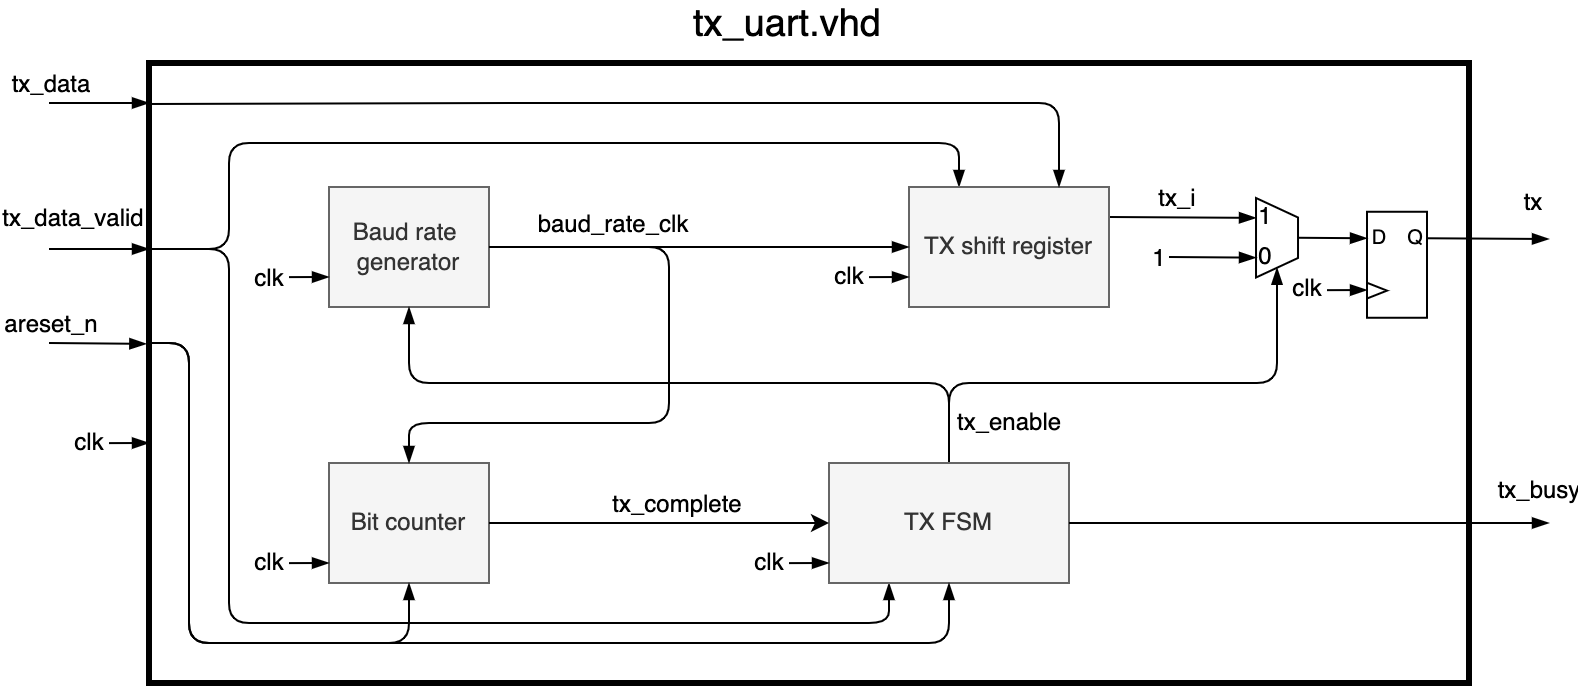

The diagram above was exported from draw.io. Its source (the exported page's mxGraphModel, read from the mxfile embedded in the PNG):
<mxGraphModel dx="1649" dy="687" grid="1" gridSize="10" guides="1" tooltips="1" connect="1" arrows="1" fold="1" page="1" pageScale="1" pageWidth="827" pageHeight="1169" math="0" shadow="0">
  <root>
    <mxCell id="0" />
    <mxCell id="1" parent="0" />
    <mxCell id="11" value="" style="rounded=0;whiteSpace=wrap;html=1;gradientColor=none;fillColor=none;strokeWidth=3;" parent="1" vertex="1">
      <mxGeometry x="100" y="150" width="660" height="310" as="geometry" />
    </mxCell>
    <mxCell id="17" style="edgeStyle=none;html=1;entryX=0.25;entryY=0;entryDx=0;entryDy=0;endArrow=blockThin;endFill=1;" parent="1" target="5" edge="1">
      <mxGeometry relative="1" as="geometry">
        <mxPoint x="100" y="243" as="sourcePoint" />
        <Array as="points">
          <mxPoint x="140" y="243" />
          <mxPoint x="140" y="220" />
          <mxPoint x="140" y="190" />
          <mxPoint x="300" y="190" />
          <mxPoint x="505" y="190" />
        </Array>
      </mxGeometry>
    </mxCell>
    <mxCell id="18" style="edgeStyle=none;html=1;entryX=0.25;entryY=1;entryDx=0;entryDy=0;endArrow=blockThin;endFill=1;" parent="1" target="6" edge="1">
      <mxGeometry relative="1" as="geometry">
        <mxPoint x="100" y="243" as="sourcePoint" />
        <Array as="points">
          <mxPoint x="140" y="243" />
          <mxPoint x="140" y="340" />
          <mxPoint x="140" y="430" />
          <mxPoint x="320" y="430" />
          <mxPoint x="470" y="430" />
        </Array>
      </mxGeometry>
    </mxCell>
    <mxCell id="19" value="&lt;font style=&quot;font-size: 12px&quot;&gt;tx&lt;/font&gt;" style="edgeStyle=none;html=1;exitX=1;exitY=0.25;exitDx=0;exitDy=0;endArrow=blockThin;endFill=1;" parent="1" source="84" edge="1">
      <mxGeometry x="0.7317" y="18" relative="1" as="geometry">
        <mxPoint x="800" y="238" as="targetPoint" />
        <mxPoint x="740" y="238" as="sourcePoint" />
        <mxPoint as="offset" />
      </mxGeometry>
    </mxCell>
    <mxCell id="3" value="Baud rate &lt;br&gt;generator" style="rounded=0;whiteSpace=wrap;html=1;fillColor=#f5f5f5;fontColor=#333333;strokeColor=#666666;" parent="1" vertex="1">
      <mxGeometry x="190" y="212" width="80" height="60" as="geometry" />
    </mxCell>
    <mxCell id="4" value="Bit counter" style="rounded=0;whiteSpace=wrap;html=1;fillColor=#f5f5f5;fontColor=#333333;strokeColor=#666666;" parent="1" vertex="1">
      <mxGeometry x="190" y="350" width="80" height="60" as="geometry" />
    </mxCell>
    <mxCell id="26" style="edgeStyle=none;html=1;exitX=1;exitY=0.25;exitDx=0;exitDy=0;entryX=0.25;entryY=1;entryDx=0;entryDy=0;endArrow=blockThin;endFill=1;strokeWidth=1;strokeColor=default;" parent="1" source="5" target="7" edge="1">
      <mxGeometry relative="1" as="geometry">
        <mxPoint x="550" y="220" as="sourcePoint" />
        <Array as="points" />
      </mxGeometry>
    </mxCell>
    <mxCell id="39" value="&lt;font style=&quot;font-size: 12px&quot;&gt;tx_i&lt;/font&gt;" style="edgeLabel;html=1;align=center;verticalAlign=middle;resizable=0;points=[];" parent="26" vertex="1" connectable="0">
      <mxGeometry x="-0.0633" relative="1" as="geometry">
        <mxPoint y="-10" as="offset" />
      </mxGeometry>
    </mxCell>
    <mxCell id="5" value="TX shift register" style="rounded=0;whiteSpace=wrap;html=1;fillColor=#f5f5f5;fontColor=#333333;strokeColor=#666666;" parent="1" vertex="1">
      <mxGeometry x="480" y="212" width="100" height="60" as="geometry" />
    </mxCell>
    <mxCell id="8" style="edgeStyle=none;html=1;exitX=0.5;exitY=0;exitDx=0;exitDy=0;entryX=1;entryY=0.5;entryDx=0;entryDy=0;endArrow=blockThin;endFill=1;" parent="1" source="6" target="7" edge="1">
      <mxGeometry relative="1" as="geometry">
        <Array as="points">
          <mxPoint x="500" y="310" />
          <mxPoint x="580" y="310" />
          <mxPoint x="664" y="310" />
        </Array>
      </mxGeometry>
    </mxCell>
    <mxCell id="9" value="&lt;font style=&quot;font-size: 12px&quot;&gt;tx_enable&lt;/font&gt;" style="edgeLabel;html=1;align=center;verticalAlign=middle;resizable=0;points=[];" parent="8" vertex="1" connectable="0">
      <mxGeometry x="0.3674" y="-1" relative="1" as="geometry">
        <mxPoint x="-110" y="18" as="offset" />
      </mxGeometry>
    </mxCell>
    <mxCell id="10" style="edgeStyle=none;html=1;exitX=0.5;exitY=0;exitDx=0;exitDy=0;entryX=0.5;entryY=1;entryDx=0;entryDy=0;endArrow=blockThin;endFill=1;" parent="1" source="6" target="3" edge="1">
      <mxGeometry relative="1" as="geometry">
        <Array as="points">
          <mxPoint x="500" y="310" />
          <mxPoint x="380" y="310" />
          <mxPoint x="230" y="310" />
        </Array>
      </mxGeometry>
    </mxCell>
    <mxCell id="6" value="TX FSM" style="rounded=0;whiteSpace=wrap;html=1;fillColor=#f5f5f5;fontColor=#333333;strokeColor=#666666;" parent="1" vertex="1">
      <mxGeometry x="440" y="350" width="120" height="60" as="geometry" />
    </mxCell>
    <mxCell id="85" style="edgeStyle=none;rounded=1;html=1;exitX=0.5;exitY=0;exitDx=0;exitDy=0;entryX=0;entryY=0.25;entryDx=0;entryDy=0;fontSize=12;endArrow=blockThin;endFill=1;strokeColor=default;strokeWidth=1;" parent="1" source="7" target="84" edge="1">
      <mxGeometry relative="1" as="geometry" />
    </mxCell>
    <mxCell id="7" value="" style="shape=trapezoid;perimeter=trapezoidPerimeter;whiteSpace=wrap;html=1;fixedSize=1;rotation=90;size=9.75;" parent="1" vertex="1">
      <mxGeometry x="644.13" y="226.88" width="39.75" height="21" as="geometry" />
    </mxCell>
    <mxCell id="13" style="edgeStyle=none;html=1;endArrow=blockThin;endFill=1;" parent="1" edge="1">
      <mxGeometry relative="1" as="geometry">
        <mxPoint x="100" y="243" as="targetPoint" />
        <mxPoint x="50" y="243" as="sourcePoint" />
        <Array as="points">
          <mxPoint x="90" y="243" />
        </Array>
      </mxGeometry>
    </mxCell>
    <mxCell id="14" value="&lt;font style=&quot;font-size: 12px&quot;&gt;tx_data_valid&lt;/font&gt;" style="edgeLabel;html=1;align=center;verticalAlign=middle;resizable=0;points=[];" parent="13" vertex="1" connectable="0">
      <mxGeometry x="-0.4583" relative="1" as="geometry">
        <mxPoint x="-3" y="-16" as="offset" />
      </mxGeometry>
    </mxCell>
    <mxCell id="31" value="" style="endArrow=blockThin;html=1;strokeColor=default;strokeWidth=1;entryX=0.75;entryY=1;entryDx=0;entryDy=0;endFill=1;" parent="1" target="7" edge="1">
      <mxGeometry width="50" height="50" relative="1" as="geometry">
        <mxPoint x="610" y="247" as="sourcePoint" />
        <mxPoint x="644.13" y="247.88" as="targetPoint" />
        <Array as="points" />
      </mxGeometry>
    </mxCell>
    <mxCell id="32" value="&lt;font style=&quot;font-size: 12px&quot;&gt;1&lt;/font&gt;" style="edgeLabel;html=1;align=center;verticalAlign=middle;resizable=0;points=[];" parent="31" vertex="1" connectable="0">
      <mxGeometry x="-0.3856" y="1" relative="1" as="geometry">
        <mxPoint x="-19" y="1" as="offset" />
      </mxGeometry>
    </mxCell>
    <mxCell id="33" value="1" style="text;html=1;resizable=0;autosize=1;align=center;verticalAlign=middle;points=[];fillColor=none;strokeColor=none;rounded=0;" parent="1" vertex="1">
      <mxGeometry x="648" y="217" width="20" height="20" as="geometry" />
    </mxCell>
    <mxCell id="35" value="0" style="text;html=1;resizable=0;autosize=1;align=center;verticalAlign=middle;points=[];fillColor=none;strokeColor=none;rounded=0;" parent="1" vertex="1">
      <mxGeometry x="648" y="237" width="20" height="20" as="geometry" />
    </mxCell>
    <mxCell id="37" value="" style="endArrow=classic;html=1;rounded=0;strokeColor=default;strokeWidth=1;entryX=0;entryY=0.5;entryDx=0;entryDy=0;exitX=1;exitY=0.5;exitDx=0;exitDy=0;" parent="1" source="4" target="6" edge="1">
      <mxGeometry width="50" height="50" relative="1" as="geometry">
        <mxPoint x="560" y="260" as="sourcePoint" />
        <mxPoint x="610" y="210" as="targetPoint" />
      </mxGeometry>
    </mxCell>
    <mxCell id="38" value="&lt;font style=&quot;font-size: 12px&quot;&gt;tx_complete&lt;/font&gt;" style="edgeLabel;html=1;align=center;verticalAlign=middle;resizable=0;points=[];" parent="37" vertex="1" connectable="0">
      <mxGeometry x="0.32" y="1" relative="1" as="geometry">
        <mxPoint x="-19" y="-9" as="offset" />
      </mxGeometry>
    </mxCell>
    <mxCell id="40" value="" style="endArrow=blockThin;html=1;rounded=1;strokeColor=default;strokeWidth=1;entryX=0.75;entryY=0;entryDx=0;entryDy=0;exitX=-0.002;exitY=0.066;exitDx=0;exitDy=0;exitPerimeter=0;endFill=1;" parent="1" source="11" target="5" edge="1">
      <mxGeometry x="-1" y="10" width="50" height="50" relative="1" as="geometry">
        <mxPoint x="50" y="170" as="sourcePoint" />
        <mxPoint x="330" y="200" as="targetPoint" />
        <Array as="points">
          <mxPoint x="290" y="170" />
          <mxPoint x="555" y="170" />
        </Array>
        <mxPoint as="offset" />
      </mxGeometry>
    </mxCell>
    <mxCell id="41" value="&lt;font style=&quot;font-size: 19px&quot;&gt;tx_uart.vhd&lt;/font&gt;" style="text;html=1;resizable=0;autosize=1;align=center;verticalAlign=middle;points=[];fillColor=none;strokeColor=none;rounded=0;" parent="1" vertex="1">
      <mxGeometry x="364" y="120" width="110" height="20" as="geometry" />
    </mxCell>
    <mxCell id="42" value="" style="endArrow=blockThin;html=1;rounded=1;fontSize=19;strokeColor=default;strokeWidth=1;exitX=1;exitY=0.5;exitDx=0;exitDy=0;endFill=1;" parent="1" source="6" edge="1">
      <mxGeometry width="50" height="50" relative="1" as="geometry">
        <mxPoint x="350" y="350" as="sourcePoint" />
        <mxPoint x="800" y="380" as="targetPoint" />
      </mxGeometry>
    </mxCell>
    <mxCell id="43" value="&lt;font style=&quot;font-size: 12px&quot;&gt;tx_busy&lt;/font&gt;" style="edgeLabel;html=1;align=center;verticalAlign=middle;resizable=0;points=[];fontSize=19;" parent="42" vertex="1" connectable="0">
      <mxGeometry x="0.7623" y="-2" relative="1" as="geometry">
        <mxPoint x="23" y="-22" as="offset" />
      </mxGeometry>
    </mxCell>
    <mxCell id="44" style="edgeStyle=none;html=1;entryX=0.5;entryY=1;entryDx=0;entryDy=0;endArrow=blockThin;endFill=1;" parent="1" target="6" edge="1">
      <mxGeometry relative="1" as="geometry">
        <mxPoint x="100" y="290" as="sourcePoint" />
        <mxPoint x="510" y="420" as="targetPoint" />
        <Array as="points">
          <mxPoint x="120" y="290" />
          <mxPoint x="120" y="350" />
          <mxPoint x="120" y="440" />
          <mxPoint x="330" y="440" />
          <mxPoint x="500" y="440" />
        </Array>
      </mxGeometry>
    </mxCell>
    <mxCell id="49" value="" style="endArrow=blockThin;html=1;rounded=1;fontSize=12;strokeColor=default;strokeWidth=1;entryX=-0.002;entryY=0.453;entryDx=0;entryDy=0;entryPerimeter=0;endFill=1;" parent="1" target="11" edge="1">
      <mxGeometry width="50" height="50" relative="1" as="geometry">
        <mxPoint x="50" y="290" as="sourcePoint" />
        <mxPoint x="400" y="300" as="targetPoint" />
      </mxGeometry>
    </mxCell>
    <mxCell id="50" value="areset_n" style="edgeLabel;html=1;align=center;verticalAlign=middle;resizable=0;points=[];fontSize=12;" parent="49" vertex="1" connectable="0">
      <mxGeometry x="-0.5604" y="3" relative="1" as="geometry">
        <mxPoint x="-11" y="-7" as="offset" />
      </mxGeometry>
    </mxCell>
    <mxCell id="51" value="" style="endArrow=blockThin;html=1;rounded=1;fontSize=12;strokeColor=default;strokeWidth=1;endFill=1;" parent="1" edge="1">
      <mxGeometry width="50" height="50" relative="1" as="geometry">
        <mxPoint x="50" y="170" as="sourcePoint" />
        <mxPoint x="100" y="170" as="targetPoint" />
      </mxGeometry>
    </mxCell>
    <mxCell id="52" value="tx_data" style="edgeLabel;html=1;align=center;verticalAlign=middle;resizable=0;points=[];fontSize=12;" parent="51" vertex="1" connectable="0">
      <mxGeometry x="-0.4033" y="3" relative="1" as="geometry">
        <mxPoint x="-15" y="-7" as="offset" />
      </mxGeometry>
    </mxCell>
    <mxCell id="59" style="edgeStyle=none;rounded=1;html=1;exitX=1;exitY=0.5;exitDx=0;exitDy=0;fontSize=12;endArrow=blockThin;endFill=1;strokeColor=default;strokeWidth=1;" parent="1" source="3" edge="1">
      <mxGeometry relative="1" as="geometry">
        <mxPoint x="407" y="237.37999999999988" as="sourcePoint" />
        <mxPoint x="480" y="242" as="targetPoint" />
        <Array as="points" />
      </mxGeometry>
    </mxCell>
    <mxCell id="67" style="edgeStyle=none;rounded=1;html=1;entryX=0.5;entryY=0;entryDx=0;entryDy=0;fontSize=10;endArrow=blockThin;endFill=1;strokeColor=default;strokeWidth=1;exitX=1;exitY=0.5;exitDx=0;exitDy=0;" parent="1" source="3" target="4" edge="1">
      <mxGeometry relative="1" as="geometry">
        <mxPoint x="410" y="240" as="sourcePoint" />
        <Array as="points">
          <mxPoint x="360" y="242" />
          <mxPoint x="360" y="280" />
          <mxPoint x="360" y="330" />
          <mxPoint x="230" y="330" />
        </Array>
      </mxGeometry>
    </mxCell>
    <mxCell id="69" value="&lt;font style=&quot;font-size: 12px&quot;&gt;baud_rate_clk&lt;/font&gt;" style="edgeLabel;html=1;align=center;verticalAlign=middle;resizable=0;points=[];fontSize=10;" parent="67" vertex="1" connectable="0">
      <mxGeometry x="-0.6666" y="1" relative="1" as="geometry">
        <mxPoint x="6" y="-11" as="offset" />
      </mxGeometry>
    </mxCell>
    <mxCell id="73" value="" style="endArrow=blockThin;html=1;rounded=1;fontSize=10;strokeColor=default;strokeWidth=1;entryX=0;entryY=0.5;entryDx=0;entryDy=0;endFill=1;" parent="1" edge="1">
      <mxGeometry width="50" height="50" relative="1" as="geometry">
        <mxPoint x="170" y="257.06" as="sourcePoint" />
        <mxPoint x="190" y="256.99999999999994" as="targetPoint" />
      </mxGeometry>
    </mxCell>
    <mxCell id="74" value="&lt;font style=&quot;font-size: 12px&quot;&gt;clk&lt;/font&gt;" style="edgeLabel;html=1;align=center;verticalAlign=middle;resizable=0;points=[];fontSize=10;" parent="73" vertex="1" connectable="0">
      <mxGeometry x="-0.5695" y="1" relative="1" as="geometry">
        <mxPoint x="-14" y="1" as="offset" />
      </mxGeometry>
    </mxCell>
    <mxCell id="75" value="" style="endArrow=blockThin;html=1;rounded=1;fontSize=10;strokeColor=default;strokeWidth=1;entryX=0;entryY=0.5;entryDx=0;entryDy=0;endFill=1;" parent="1" edge="1">
      <mxGeometry width="50" height="50" relative="1" as="geometry">
        <mxPoint x="170" y="400.05999999999983" as="sourcePoint" />
        <mxPoint x="190" y="400.0000000000001" as="targetPoint" />
      </mxGeometry>
    </mxCell>
    <mxCell id="76" value="&lt;font style=&quot;font-size: 12px&quot;&gt;clk&lt;/font&gt;" style="edgeLabel;html=1;align=center;verticalAlign=middle;resizable=0;points=[];fontSize=10;" parent="75" vertex="1" connectable="0">
      <mxGeometry x="-0.5695" y="1" relative="1" as="geometry">
        <mxPoint x="-14" as="offset" />
      </mxGeometry>
    </mxCell>
    <mxCell id="77" value="" style="endArrow=blockThin;html=1;rounded=1;fontSize=10;strokeColor=default;strokeWidth=1;entryX=0;entryY=0.5;entryDx=0;entryDy=0;endFill=1;" parent="1" edge="1">
      <mxGeometry width="50" height="50" relative="1" as="geometry">
        <mxPoint x="420" y="400.05999999999983" as="sourcePoint" />
        <mxPoint x="440" y="400.0000000000001" as="targetPoint" />
      </mxGeometry>
    </mxCell>
    <mxCell id="78" value="&lt;font style=&quot;font-size: 12px&quot;&gt;clk&lt;/font&gt;" style="edgeLabel;html=1;align=center;verticalAlign=middle;resizable=0;points=[];fontSize=10;" parent="77" vertex="1" connectable="0">
      <mxGeometry x="-0.5695" y="1" relative="1" as="geometry">
        <mxPoint x="-14" as="offset" />
      </mxGeometry>
    </mxCell>
    <mxCell id="79" value="" style="endArrow=blockThin;html=1;rounded=1;fontSize=10;strokeColor=default;strokeWidth=1;entryX=0;entryY=0.5;entryDx=0;entryDy=0;endFill=1;" parent="1" edge="1">
      <mxGeometry width="50" height="50" relative="1" as="geometry">
        <mxPoint x="460" y="257.05999999999983" as="sourcePoint" />
        <mxPoint x="480" y="257.0000000000001" as="targetPoint" />
      </mxGeometry>
    </mxCell>
    <mxCell id="80" value="&lt;font style=&quot;font-size: 12px&quot;&gt;clk&lt;/font&gt;" style="edgeLabel;html=1;align=center;verticalAlign=middle;resizable=0;points=[];fontSize=10;" parent="79" vertex="1" connectable="0">
      <mxGeometry x="-0.5695" y="1" relative="1" as="geometry">
        <mxPoint x="-14" as="offset" />
      </mxGeometry>
    </mxCell>
    <mxCell id="81" value="" style="endArrow=blockThin;html=1;rounded=1;fontSize=10;strokeColor=default;strokeWidth=1;entryX=0;entryY=0.5;entryDx=0;entryDy=0;endFill=1;" parent="1" edge="1">
      <mxGeometry width="50" height="50" relative="1" as="geometry">
        <mxPoint x="80.00000000000011" y="340.05999999999983" as="sourcePoint" />
        <mxPoint x="100.00000000000011" y="340.0000000000001" as="targetPoint" />
      </mxGeometry>
    </mxCell>
    <mxCell id="82" value="&lt;font style=&quot;font-size: 12px&quot;&gt;clk&lt;/font&gt;" style="edgeLabel;html=1;align=center;verticalAlign=middle;resizable=0;points=[];fontSize=10;" parent="81" vertex="1" connectable="0">
      <mxGeometry x="-0.5695" y="1" relative="1" as="geometry">
        <mxPoint x="-14" as="offset" />
      </mxGeometry>
    </mxCell>
    <mxCell id="84" value="" style="rounded=0;whiteSpace=wrap;html=1;fontSize=12;strokeWidth=1;fillColor=none;gradientColor=none;" parent="1" vertex="1">
      <mxGeometry x="709" y="224.38" width="30" height="53" as="geometry" />
    </mxCell>
    <mxCell id="86" value="&lt;font style=&quot;font-size: 10px&quot;&gt;Q&lt;/font&gt;" style="text;html=1;resizable=0;autosize=1;align=center;verticalAlign=middle;points=[];fillColor=none;strokeColor=none;rounded=0;fontSize=12;" parent="1" vertex="1">
      <mxGeometry x="723" y="226.88" width="20" height="20" as="geometry" />
    </mxCell>
    <mxCell id="87" value="&lt;font style=&quot;font-size: 10px&quot;&gt;D&lt;/font&gt;" style="text;html=1;resizable=0;autosize=1;align=center;verticalAlign=middle;points=[];fillColor=none;strokeColor=none;rounded=0;fontSize=12;" parent="1" vertex="1">
      <mxGeometry x="705" y="226.88" width="20" height="20" as="geometry" />
    </mxCell>
    <mxCell id="88" value="" style="triangle;whiteSpace=wrap;html=1;fontSize=10;strokeWidth=1;fillColor=none;gradientColor=none;" parent="1" vertex="1">
      <mxGeometry x="709" y="259.88" width="10" height="7.88" as="geometry" />
    </mxCell>
    <mxCell id="89" value="" style="endArrow=blockThin;html=1;rounded=1;fontSize=10;strokeColor=default;strokeWidth=1;entryX=0;entryY=0.5;entryDx=0;entryDy=0;endFill=1;" parent="1" edge="1">
      <mxGeometry x="0.1" width="50" height="50" relative="1" as="geometry">
        <mxPoint x="689" y="263.58" as="sourcePoint" />
        <mxPoint x="709" y="263.5199999999999" as="targetPoint" />
        <mxPoint as="offset" />
      </mxGeometry>
    </mxCell>
    <mxCell id="90" value="&lt;font style=&quot;font-size: 12px&quot;&gt;clk&lt;/font&gt;" style="edgeLabel;html=1;align=center;verticalAlign=middle;resizable=0;points=[];fontSize=10;" parent="89" vertex="1" connectable="0">
      <mxGeometry x="-0.5695" y="1" relative="1" as="geometry">
        <mxPoint x="-14" as="offset" />
      </mxGeometry>
    </mxCell>
    <mxCell id="91" style="edgeStyle=none;html=1;entryX=0.5;entryY=1;entryDx=0;entryDy=0;endArrow=blockThin;endFill=1;" edge="1" parent="1" target="4">
      <mxGeometry relative="1" as="geometry">
        <mxPoint x="100" y="290" as="sourcePoint" />
        <mxPoint x="500" y="410" as="targetPoint" />
        <Array as="points">
          <mxPoint x="120" y="290" />
          <mxPoint x="120" y="350" />
          <mxPoint x="120" y="440" />
          <mxPoint x="230" y="440" />
        </Array>
      </mxGeometry>
    </mxCell>
  </root>
</mxGraphModel>